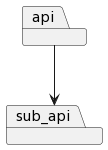

The diagram above was rendered by PlantUML. Its source (embedded in the PNG):
@startuml
package "api"
package "sub_api"
"api"-->"sub_api"
@enduml